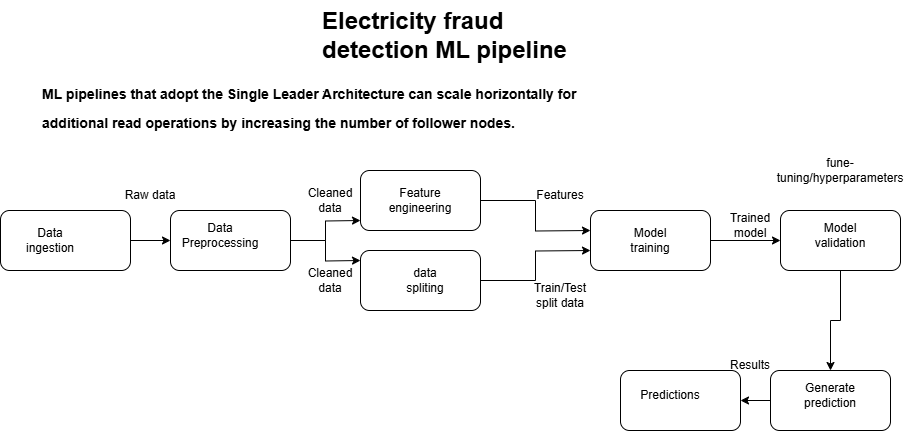

The diagram above was exported from draw.io. Its source (the exported page's mxGraphModel, read from the mxfile embedded in the PNG):
<mxGraphModel dx="880" dy="1637" grid="1" gridSize="10" guides="1" tooltips="1" connect="1" arrows="1" fold="1" page="1" pageScale="1" pageWidth="827" pageHeight="1169" background="#ffffff" math="0" shadow="0">
  <root>
    <mxCell id="0" />
    <mxCell id="1" parent="0" />
    <mxCell id="35isqVgfjh92Z-jMQKdb-2" style="edgeStyle=orthogonalEdgeStyle;rounded=0;orthogonalLoop=1;jettySize=auto;html=1;" parent="1" source="35isqVgfjh92Z-jMQKdb-1" target="35isqVgfjh92Z-jMQKdb-3" edge="1">
      <mxGeometry relative="1" as="geometry">
        <mxPoint x="260" y="220" as="targetPoint" />
      </mxGeometry>
    </mxCell>
    <mxCell id="35isqVgfjh92Z-jMQKdb-1" value="" style="rounded=1;whiteSpace=wrap;html=1;" parent="1" vertex="1">
      <mxGeometry x="30" y="190" width="130" height="60" as="geometry" />
    </mxCell>
    <mxCell id="35isqVgfjh92Z-jMQKdb-4" style="edgeStyle=orthogonalEdgeStyle;rounded=0;orthogonalLoop=1;jettySize=auto;html=1;" parent="1" source="35isqVgfjh92Z-jMQKdb-3" edge="1">
      <mxGeometry relative="1" as="geometry">
        <mxPoint x="390" y="200" as="targetPoint" />
      </mxGeometry>
    </mxCell>
    <mxCell id="35isqVgfjh92Z-jMQKdb-6" style="edgeStyle=orthogonalEdgeStyle;rounded=0;orthogonalLoop=1;jettySize=auto;html=1;exitX=1;exitY=0.5;exitDx=0;exitDy=0;" parent="1" source="35isqVgfjh92Z-jMQKdb-3" edge="1">
      <mxGeometry relative="1" as="geometry">
        <mxPoint x="390" y="240" as="targetPoint" />
      </mxGeometry>
    </mxCell>
    <mxCell id="35isqVgfjh92Z-jMQKdb-3" value="" style="rounded=1;whiteSpace=wrap;html=1;" parent="1" vertex="1">
      <mxGeometry x="200" y="190" width="120" height="60" as="geometry" />
    </mxCell>
    <mxCell id="35isqVgfjh92Z-jMQKdb-10" style="edgeStyle=orthogonalEdgeStyle;rounded=0;orthogonalLoop=1;jettySize=auto;html=1;" parent="1" source="35isqVgfjh92Z-jMQKdb-7" edge="1">
      <mxGeometry relative="1" as="geometry">
        <mxPoint x="620" y="230" as="targetPoint" />
      </mxGeometry>
    </mxCell>
    <mxCell id="35isqVgfjh92Z-jMQKdb-7" value="" style="rounded=1;whiteSpace=wrap;html=1;" parent="1" vertex="1">
      <mxGeometry x="390" y="230" width="120" height="60" as="geometry" />
    </mxCell>
    <mxCell id="35isqVgfjh92Z-jMQKdb-9" style="edgeStyle=orthogonalEdgeStyle;rounded=0;orthogonalLoop=1;jettySize=auto;html=1;" parent="1" source="35isqVgfjh92Z-jMQKdb-8" edge="1">
      <mxGeometry relative="1" as="geometry">
        <mxPoint x="620" y="210" as="targetPoint" />
      </mxGeometry>
    </mxCell>
    <mxCell id="35isqVgfjh92Z-jMQKdb-8" value="" style="rounded=1;whiteSpace=wrap;html=1;" parent="1" vertex="1">
      <mxGeometry x="390" y="150" width="120" height="60" as="geometry" />
    </mxCell>
    <mxCell id="35isqVgfjh92Z-jMQKdb-12" style="edgeStyle=orthogonalEdgeStyle;rounded=0;orthogonalLoop=1;jettySize=auto;html=1;" parent="1" source="35isqVgfjh92Z-jMQKdb-11" target="35isqVgfjh92Z-jMQKdb-13" edge="1">
      <mxGeometry relative="1" as="geometry">
        <mxPoint x="790" y="220" as="targetPoint" />
      </mxGeometry>
    </mxCell>
    <mxCell id="35isqVgfjh92Z-jMQKdb-11" value="" style="rounded=1;whiteSpace=wrap;html=1;" parent="1" vertex="1">
      <mxGeometry x="620" y="190" width="120" height="60" as="geometry" />
    </mxCell>
    <mxCell id="35isqVgfjh92Z-jMQKdb-24" style="edgeStyle=orthogonalEdgeStyle;rounded=0;orthogonalLoop=1;jettySize=auto;html=1;" parent="1" source="35isqVgfjh92Z-jMQKdb-13" target="35isqVgfjh92Z-jMQKdb-25" edge="1">
      <mxGeometry relative="1" as="geometry">
        <mxPoint x="860" y="380" as="targetPoint" />
      </mxGeometry>
    </mxCell>
    <mxCell id="35isqVgfjh92Z-jMQKdb-13" value="" style="rounded=1;whiteSpace=wrap;html=1;" parent="1" vertex="1">
      <mxGeometry x="810" y="190" width="120" height="60" as="geometry" />
    </mxCell>
    <mxCell id="35isqVgfjh92Z-jMQKdb-14" value="Data Preprocessing" style="text;html=1;align=center;verticalAlign=middle;whiteSpace=wrap;rounded=0;" parent="1" vertex="1">
      <mxGeometry x="220" y="200" width="60" height="30" as="geometry" />
    </mxCell>
    <mxCell id="35isqVgfjh92Z-jMQKdb-15" value="Data ingestion" style="text;html=1;align=center;verticalAlign=middle;whiteSpace=wrap;rounded=0;" parent="1" vertex="1">
      <mxGeometry x="50" y="205" width="60" height="30" as="geometry" />
    </mxCell>
    <mxCell id="35isqVgfjh92Z-jMQKdb-16" value="Raw data" style="text;html=1;align=center;verticalAlign=middle;whiteSpace=wrap;rounded=0;" parent="1" vertex="1">
      <mxGeometry x="150" y="160" width="60" height="30" as="geometry" />
    </mxCell>
    <mxCell id="35isqVgfjh92Z-jMQKdb-17" value="Feature engineering" style="text;html=1;align=center;verticalAlign=middle;whiteSpace=wrap;rounded=0;" parent="1" vertex="1">
      <mxGeometry x="420" y="165" width="60" height="30" as="geometry" />
    </mxCell>
    <mxCell id="35isqVgfjh92Z-jMQKdb-18" value="data spliting" style="text;html=1;align=center;verticalAlign=middle;whiteSpace=wrap;rounded=0;" parent="1" vertex="1">
      <mxGeometry x="425" y="245" width="60" height="30" as="geometry" />
    </mxCell>
    <mxCell id="35isqVgfjh92Z-jMQKdb-19" value="Model training" style="text;html=1;align=center;verticalAlign=middle;whiteSpace=wrap;rounded=0;" parent="1" vertex="1">
      <mxGeometry x="650" y="205" width="60" height="30" as="geometry" />
    </mxCell>
    <mxCell id="35isqVgfjh92Z-jMQKdb-20" value="Model validation" style="text;html=1;align=center;verticalAlign=middle;whiteSpace=wrap;rounded=0;" parent="1" vertex="1">
      <mxGeometry x="840" y="200" width="60" height="30" as="geometry" />
    </mxCell>
    <mxCell id="35isqVgfjh92Z-jMQKdb-21" value="&lt;h1 style=&quot;margin-top: 0px;&quot;&gt;Electricity fraud detection ML pipeline&lt;/h1&gt;&lt;p&gt;.&lt;/p&gt;" style="text;html=1;whiteSpace=wrap;overflow=hidden;rounded=0;" parent="1" vertex="1">
      <mxGeometry x="350" y="-20" width="290" height="120" as="geometry" />
    </mxCell>
    <mxCell id="35isqVgfjh92Z-jMQKdb-22" value="Cleaned data" style="text;html=1;align=center;verticalAlign=middle;whiteSpace=wrap;rounded=0;" parent="1" vertex="1">
      <mxGeometry x="330" y="165" width="60" height="30" as="geometry" />
    </mxCell>
    <mxCell id="35isqVgfjh92Z-jMQKdb-23" value="Cleaned data" style="text;html=1;align=center;verticalAlign=middle;whiteSpace=wrap;rounded=0;" parent="1" vertex="1">
      <mxGeometry x="330" y="245" width="60" height="30" as="geometry" />
    </mxCell>
    <mxCell id="35isqVgfjh92Z-jMQKdb-27" style="edgeStyle=orthogonalEdgeStyle;rounded=0;orthogonalLoop=1;jettySize=auto;html=1;" parent="1" source="35isqVgfjh92Z-jMQKdb-25" target="35isqVgfjh92Z-jMQKdb-28" edge="1">
      <mxGeometry relative="1" as="geometry">
        <mxPoint x="710" y="380" as="targetPoint" />
      </mxGeometry>
    </mxCell>
    <mxCell id="35isqVgfjh92Z-jMQKdb-25" value="" style="rounded=1;whiteSpace=wrap;html=1;" parent="1" vertex="1">
      <mxGeometry x="800" y="350" width="120" height="60" as="geometry" />
    </mxCell>
    <mxCell id="35isqVgfjh92Z-jMQKdb-26" value="Generate prediction" style="text;html=1;align=center;verticalAlign=middle;whiteSpace=wrap;rounded=0;" parent="1" vertex="1">
      <mxGeometry x="830" y="360" width="60" height="30" as="geometry" />
    </mxCell>
    <mxCell id="35isqVgfjh92Z-jMQKdb-28" value="" style="rounded=1;whiteSpace=wrap;html=1;" parent="1" vertex="1">
      <mxGeometry x="650" y="350" width="120" height="60" as="geometry" />
    </mxCell>
    <mxCell id="35isqVgfjh92Z-jMQKdb-29" value="Predictions" style="text;html=1;align=center;verticalAlign=middle;whiteSpace=wrap;rounded=0;" parent="1" vertex="1">
      <mxGeometry x="670" y="360" width="60" height="30" as="geometry" />
    </mxCell>
    <mxCell id="35isqVgfjh92Z-jMQKdb-30" value="Features" style="text;html=1;align=center;verticalAlign=middle;whiteSpace=wrap;rounded=0;" parent="1" vertex="1">
      <mxGeometry x="560" y="160" width="60" height="30" as="geometry" />
    </mxCell>
    <mxCell id="35isqVgfjh92Z-jMQKdb-31" value="Train/Test split data" style="text;html=1;align=center;verticalAlign=middle;whiteSpace=wrap;rounded=0;" parent="1" vertex="1">
      <mxGeometry x="560" y="260" width="60" height="30" as="geometry" />
    </mxCell>
    <mxCell id="35isqVgfjh92Z-jMQKdb-32" value="Trained model" style="text;html=1;align=center;verticalAlign=middle;whiteSpace=wrap;rounded=0;" parent="1" vertex="1">
      <mxGeometry x="750" y="190" width="60" height="30" as="geometry" />
    </mxCell>
    <mxCell id="35isqVgfjh92Z-jMQKdb-34" value="Results" style="text;html=1;align=center;verticalAlign=middle;whiteSpace=wrap;rounded=0;" parent="1" vertex="1">
      <mxGeometry x="750" y="330" width="60" height="30" as="geometry" />
    </mxCell>
    <mxCell id="35isqVgfjh92Z-jMQKdb-35" value="&lt;h1 style=&quot;margin-top: 0px;&quot;&gt;&lt;font style=&quot;font-size: 14px;&quot;&gt;ML pipelines that adopt the Single Leader Architecture can scale horizontally for additional read operations by increasing the number of follower nodes.&lt;/font&gt;&lt;/h1&gt;&lt;div&gt;&lt;br&gt;&lt;/div&gt;" style="text;html=1;whiteSpace=wrap;overflow=hidden;rounded=0;" parent="1" vertex="1">
      <mxGeometry x="70" y="50" width="550" height="100" as="geometry" />
    </mxCell>
    <mxCell id="5-ztXMPRXFBDmpRczSmH-1" value="fune-tuning/hyperparameters" style="text;html=1;align=center;verticalAlign=middle;whiteSpace=wrap;rounded=0;" vertex="1" parent="1">
      <mxGeometry x="825" y="135" width="90" height="30" as="geometry" />
    </mxCell>
  </root>
</mxGraphModel>